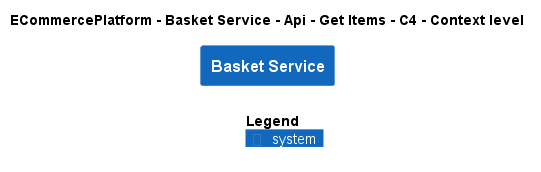

The diagram above was rendered by PlantUML. Its source (embedded in the PNG):
@startuml
!include ..\..\..\..\..\..\..\.c4s\C4_Context.puml

AddElementTag("c4interflow:lifecycle:new", $bgColor=green, $fontColor=#ffffff, $borderColor=green, $shadowing="False")
AddElementTag("c4interflow:lifecycle:changed", $bgColor=orange, $fontColor=#ffffff, $borderColor=orange, $shadowing="False")
AddElementTag("c4interflow:lifecycle:removed", $bgColor=red, $fontColor=#ffffff, $borderColor=red, $shadowing="False")

AddRelTag("c4interflow:lifecycle:new", $textColor=green, $lineColor=green)
AddRelTag("c4interflow:lifecycle:changed", $textColor=orange, $lineColor=orange)
AddRelTag("c4interflow:lifecycle:removed", $textColor=red, $lineColor=red)

SHOW_PERSON_PORTRAIT()
LAYOUT_TOP_DOWN()

skinparam linetype polyline

title ECommercePlatform - Basket Service - Api - Get Items - C4 - Context level

System(ECommercePlatform.SoftwareSystems.BasketService, "Basket Service", "")



SHOW_LEGEND()
@enduml